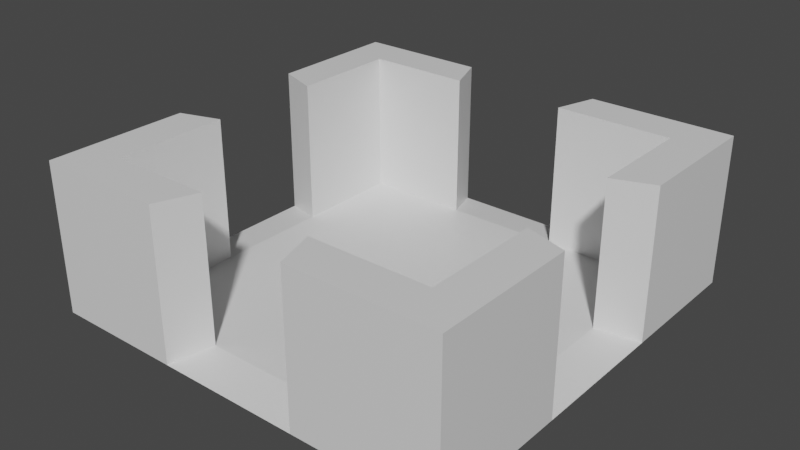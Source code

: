 # Source: 4Doors.blend  (saved by Blender 2.82.7; exported with 4.5.12 LTS)
import bpy
from mathutils import Matrix  # noqa: F401  (used for matrix-valued properties, if any)

bpy.ops.wm.read_factory_settings(use_empty=True)
scene = bpy.context.scene
scene.name = 'Scene'

# ---- collections
col_collection = bpy.data.collections.new('Collection'); scene.collection.children.link(col_collection)

# ---- materials (node trees are filled in below, after node groups)
mat_material = bpy.data.materials.new('Material')
mat_material.alpha_threshold = 0.0
mat_material.use_transparent_shadow = False
mat_material.line_color = (0.0, 0.0, 0.0, 1.0)

# ---- material node trees
mat_material.use_nodes = True; mat_material.node_tree.nodes.clear()
_N = mat_material.node_tree.nodes; _L = mat_material.node_tree.links
n0 = _N.new('ShaderNodeOutputMaterial'); n0.name = 'Material Output'; n0.location = (300, 300)
n1 = _N.new('ShaderNodeBsdfPrincipled'); n1.name = 'Principled BSDF'; n1.location = (10, 300)
n1.distribution = 'GGX'
n1.subsurface_method = 'BURLEY'
n1.inputs[2].default_value = 0.4
n1.inputs[3].default_value = 1.45
n1.inputs[27].default_value = (0.0, 0.0, 0.0, 1.0)
n1.inputs[28].default_value = 1.0
_L.new(n1.outputs[0], n0.inputs[0])
n0.is_active_output = True

# ---- world
world_world = bpy.data.worlds.new('World'); scene.world = world_world
world_world.use_nodes = True; world_world.node_tree.nodes.clear()
_N = world_world.node_tree.nodes; _L = world_world.node_tree.links
n0 = _N.new('ShaderNodeOutputWorld'); n0.name = 'World Output'; n0.location = (300, 300)
n1 = _N.new('ShaderNodeBackground'); n1.name = 'Background'; n1.location = (10, 300)
n1.inputs[0].default_value = (0.05088, 0.05088, 0.05088, 1.0)
_L.new(n1.outputs[0], n0.inputs[0])
n0.is_active_output = True
world_world.color = (0.05088, 0.05088, 0.05088)
world_world.use_sun_shadow = False
world_world.sun_shadow_jitter_overblur = 0.0

# ---- meshes
me_cube = bpy.data.meshes.new('Cube')
me_cube.from_pydata([(0.8064, 0.8064, 0.2584), (1.0, 1.0, -1.0), (0.8064, -0.8064, 0.2584), (1.0, -1.0, -1.0), (-0.8064, 0.8064, 0.2584), (-1.0, 1.0, -1.0), (-0.8064, -0.8064, 0.2584), (-1.0, -1.0, -1.0), (1.0, -1.0, 0.2584), (-1.0, -1.0, 0.2584), (1.0, 1.0, 0.2584), (-1.0, 1.0, 0.2584), (0.8064, -0.8064, -0.9539), (-0.8064, -0.8064, -0.9539), (0.8064, 0.8064, -0.9539), (-0.8064, 0.8064, -0.9539), (-0.3742, 1.0, -1.0), (-0.3742, -1.0, 0.2584), (-0.3742, -1.0, -1.0), (-0.3742, 1.0, 0.2584), (-0.3018, -0.8064, 0.2584), (-0.3018, 0.8064, 0.2584), (-0.3018, -0.8064, -0.9539), (-0.3018, 0.8064, -0.9539), (0.3129, -1.0, -1.0), (0.3129, 1.0, 0.2584), (0.2523, 0.8064, 0.2584), (0.2523, 0.8064, -0.9539), (0.3129, 1.0, -1.0), (0.3129, -1.0, 0.2584), (0.2523, -0.8064, 0.2584), (0.2523, -0.8064, -0.9539), (-1.0, 0.3555, -1.0), (1.0, 0.3555, 0.2584), (-1.0, 0.3555, 0.2584), (1.0, 0.3555, -1.0), (0.8064, 0.2867, 0.2584), (-0.8064, 0.2867, 0.2584), (0.8064, 0.2867, -0.9539), (-0.8064, 0.2867, -0.9539), (-0.3018, 0.2867, -0.9539), (-0.3742, 0.3555, -1.0), (0.2523, 0.2867, -0.9539), (0.3129, 0.3555, -1.0), (-1.0, -0.3223, -1.0), (1.0, -0.3223, 0.2584), (0.8064, -0.2599, 0.2584), (0.8064, -0.2599, -0.9539), (-0.3018, -0.2599, -0.9539), (-0.3742, -0.3223, -1.0), (0.2523, -0.2599, -0.9539), (0.3129, -0.3223, -1.0), (-1.0, -0.3223, 0.2584), (1.0, -0.3223, -1.0), (-0.8064, -0.2599, 0.2584), (-0.8064, -0.2599, -0.9539)], [], [(54, 6, 13, 55), (18, 17, 9, 7), (32, 34, 11, 5), (51, 53, 3, 24), (53, 45, 8, 3), (28, 25, 10, 1), (20, 6, 9, 17), (46, 2, 8, 45), (37, 4, 11, 34), (26, 0, 10, 25), (48, 55, 13, 22), (30, 2, 12, 31), (21, 4, 15, 23), (36, 0, 14, 38), (6, 20, 22, 13), (50, 48, 22, 31), (4, 21, 19, 11), (24, 29, 30, 31), (5, 11, 19, 16), (44, 49, 18, 7), (18, 22, 20, 17), (3, 8, 29, 24), (2, 30, 29, 8), (47, 50, 31, 12), (0, 26, 27, 14), (22, 18, 24, 31), (23, 16, 19, 21), (28, 27, 26, 25), (49, 51, 24, 18), (16, 28, 43, 41), (14, 27, 42, 38), (5, 16, 41, 32), (27, 23, 40, 42), (23, 15, 39, 40), (44, 52, 54, 55), (0, 36, 33, 10), (1, 10, 33, 35), (28, 1, 35, 43), (4, 37, 39, 15), (7, 9, 52, 44), (6, 54, 52, 9), (2, 46, 47, 12), (41, 43, 51, 49), (38, 42, 50, 47), (32, 41, 49, 44), (42, 40, 48, 50), (40, 39, 55, 48), (38, 35, 33, 36), (53, 47, 46, 45), (43, 35, 53, 51), (32, 39, 37, 34), (55, 39, 32, 44), (28, 16, 23, 27), (53, 35, 38, 47)])
_uv = me_cube.uv_layers.new(name='UVMap')
_uv.uv.foreach_set('vector', [0.8508, 0.6575, 0.8508, 0.7258, 0.8508, 0.7258, 0.8508, 0.6575, 0.375, 0.9218, 0.625, 0.9218, 0.625, 1.0, 0.375, 1.0, 0.375, 0.1694, 0.625, 0.1694, 0.625, 0.25, 0.375, 0.25, 0.2891, 0.6653, 0.375, 0.6653, 0.375, 0.75, 0.2891, 0.75, 0.375, 0.6653, 0.625, 0.6653, 0.625, 0.75, 0.375, 0.75, 0.375, 0.4141, 0.625, 0.4141, 0.625, 0.5, 0.375, 0.5, 0.7877, 0.7258, 0.8508, 0.7258, 0.875, 0.75, 0.7968, 0.75, 0.6492, 0.6575, 0.6492, 0.7258, 0.625, 0.75, 0.625, 0.6653, 0.8508, 0.5892, 0.8508, 0.5242, 0.875, 0.5, 0.875, 0.5806, 0.7185, 0.5242, 0.6492, 0.5242, 0.625, 0.5, 0.7109, 0.5, 0.7877, 0.6575, 0.8508, 0.6575, 0.8508, 0.7258, 0.7877, 0.7258, 0.7185, 0.7258, 0.6492, 0.7258, 0.6492, 0.7258, 0.7185, 0.7258, 0.7877, 0.5242, 0.8508, 0.5242, 0.8508, 0.5242, 0.7877, 0.5242, 0.6492, 0.5892, 0.6492, 0.5242, 0.6492, 0.5242, 0.6492, 0.5892, 0.8508, 0.7258, 0.7877, 0.7258, 0.7877, 0.7258, 0.8508, 0.7258, 0.7185, 0.6575, 0.7877, 0.6575, 0.7877, 0.7258, 0.7185, 0.7258, 0.8508, 0.5242, 0.7877, 0.5242, 0.7968, 0.5, 0.875, 0.5, 0.375, 0.8359, 0.625, 0.8359, 0.7185, 0.7258, 0.7185, 0.7258, 0.375, 0.25, 0.625, 0.25, 0.625, 0.3282, 0.375, 0.3282, 0.125, 0.6653, 0.2032, 0.6653, 0.2032, 0.75, 0.125, 0.75, 0.375, 0.9218, 0.7877, 0.7258, 0.7877, 0.7258, 0.625, 0.9218, 0.375, 0.75, 0.625, 0.75, 0.625, 0.8359, 0.375, 0.8359, 0.6492, 0.7258, 0.7185, 0.7258, 0.7109, 0.75, 0.625, 0.75, 0.6492, 0.6575, 0.7185, 0.6575, 0.7185, 0.7258, 0.6492, 0.7258, 0.6492, 0.5242, 0.7185, 0.5242, 0.7185, 0.5242, 0.6492, 0.5242, 0.7877, 0.7258, 0.2032, 0.75, 0.375, 0.8359, 0.7185, 0.7258, 0.7877, 0.5242, 0.375, 0.3282, 0.625, 0.3282, 0.7877, 0.5242, 0.375, 0.4141, 0.7185, 0.5242, 0.7185, 0.5242, 0.625, 0.4141, 0.2032, 0.6653, 0.2891, 0.6653, 0.2891, 0.75, 0.2032, 0.75, 0.2032, 0.5, 0.2891, 0.5, 0.2891, 0.5806, 0.2032, 0.5806, 0.6492, 0.5242, 0.7185, 0.5242, 0.7185, 0.5892, 0.6492, 0.5892, 0.125, 0.5, 0.2032, 0.5, 0.2032, 0.5806, 0.125, 0.5806, 0.7185, 0.5242, 0.7877, 0.5242, 0.7877, 0.5892, 0.7185, 0.5892, 0.7877, 0.5242, 0.8508, 0.5242, 0.8508, 0.5892, 0.7877, 0.5892, 0.375, 0.08472, 0.625, 0.08472, 0.8508, 0.6575, 0.8508, 0.6575, 0.6492, 0.5242, 0.6492, 0.5892, 0.625, 0.5806, 0.625, 0.5, 0.375, 0.5, 0.625, 0.5, 0.625, 0.5806, 0.375, 0.5806, 0.2891, 0.5, 0.375, 0.5, 0.375, 0.5806, 0.2891, 0.5806, 0.8508, 0.5242, 0.8508, 0.5892, 0.8508, 0.5892, 0.8508, 0.5242, 0.375, 0.0, 0.625, 0.0, 0.625, 0.08472, 0.375, 0.08472, 0.8508, 0.7258, 0.8508, 0.6575, 0.875, 0.6653, 0.875, 0.75, 0.6492, 0.7258, 0.6492, 0.6575, 0.6492, 0.6575, 0.6492, 0.7258, 0.2032, 0.5806, 0.2891, 0.5806, 0.2891, 0.6653, 0.2032, 0.6653, 0.6492, 0.5892, 0.7185, 0.5892, 0.7185, 0.6575, 0.6492, 0.6575, 0.125, 0.5806, 0.2032, 0.5806, 0.2032, 0.6653, 0.125, 0.6653, 0.7185, 0.5892, 0.7877, 0.5892, 0.7877, 0.6575, 0.7185, 0.6575, 0.7877, 0.5892, 0.8508, 0.5892, 0.8508, 0.6575, 0.7877, 0.6575, 0.6492, 0.5892, 0.375, 0.5806, 0.625, 0.5806, 0.6492, 0.5892, 0.375, 0.6653, 0.6492, 0.6575, 0.6492, 0.6575, 0.625, 0.6653, 0.2891, 0.5806, 0.375, 0.5806, 0.375, 0.6653, 0.2891, 0.6653, 0.375, 0.1694, 0.8508, 0.5892, 0.8508, 0.5892, 0.625, 0.1694, 0.8508, 0.6575, 0.8508, 0.5892, 0.375, 0.1694, 0.125, 0.6653, 0.375, 0.4141, 0.375, 0.3282, 0.7877, 0.5242, 0.7185, 0.5242, 0.375, 0.6653, 0.375, 0.5806, 0.6492, 0.5892, 0.6492, 0.6575])
me_cube.materials.append(mat_material)
me_cube.use_remesh_preserve_volume = False
me_cube.use_remesh_preserve_attributes = False
me_cube.use_mirror_vertex_groups = False
me_cube.update()

# ---- objects
ob_cube = bpy.data.objects.new('Cube', me_cube)

# ---- transforms, parenting, visibility, modifiers, constraints
ob_cube.location = (0.0, 0.0, 0.0)
ob_cube.scale = (3.009, 3.009, 1.706)
ob_cube.lock_rotations_4d = False
ob_cube.empty_display_type = 'ARROWS'
ob_cube.lineart.crease_threshold = 0.0

# ---- collection membership
col_collection.objects.link(ob_cube)

# ---- scene / render settings (as saved in the file)
scene.frame_start = 1; scene.frame_end = 250; scene.frame_set(1)
scene.render.engine = 'BLENDER_EEVEE_NEXT'
scene.cycles.use_denoising = False
scene.cycles.samples = 128
scene.cycles.sampling_pattern = 'TABULATED_SOBOL'
scene.cycles.use_adaptive_sampling = False
scene.cycles.use_light_tree = False
scene.view_settings.view_transform = 'Filmic'
bpy.context.view_layer.update()

# ---- added for rendering (the .blend has no active camera and no usable light): camera, sun
cam_auto = bpy.data.cameras.new('AutoCamera')
cam_auto.lens = 50.0
cam_auto.sensor_width = 36.0
cam_auto.clip_end = 1000.0
ob_auto_camera = bpy.data.objects.new('AutoCamera', cam_auto)
scene.collection.objects.link(ob_auto_camera)
ob_auto_camera.location = (8.12103, -9.74523, 5.86421)
ob_auto_camera.rotation_euler = (1.09748, -7.21219e-08, 0.694738)
scene.camera = ob_auto_camera
light_auto_sun = bpy.data.lights.new('AutoSun', 'SUN')
light_auto_sun.energy = 3.0
light_auto_sun.angle = 0.0523599
ob_auto_sun = bpy.data.objects.new('AutoSun', light_auto_sun)
scene.collection.objects.link(ob_auto_sun)
ob_auto_sun.rotation_euler = (0.872665, 0.174533, 0.523599)
bpy.context.view_layer.update()
